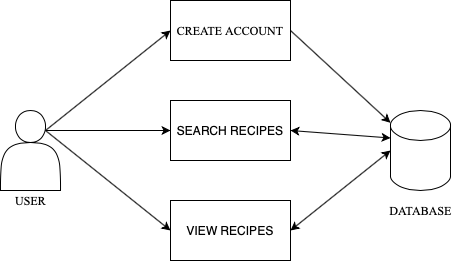

The diagram above was exported from draw.io. Its source (the exported page's mxGraphModel, read from the mxfile embedded in the PNG):
<mxGraphModel dx="1186" dy="795" grid="1" gridSize="10" guides="1" tooltips="1" connect="1" arrows="1" fold="1" page="1" pageScale="1" pageWidth="827" pageHeight="1169" math="0" shadow="0">
  <root>
    <mxCell id="0" />
    <mxCell id="1" parent="0" />
    <mxCell id="X-hZJNAG3CcQB9SzkChD-2" value="CREATE ACCOUNT" style="rounded=0;whiteSpace=wrap;html=1;fontFamily=Times New Roman;" parent="1" vertex="1">
      <mxGeometry x="280" y="100" width="120" height="60" as="geometry" />
    </mxCell>
    <mxCell id="X-hZJNAG3CcQB9SzkChD-3" value="SEARCH RECIPES" style="rounded=0;whiteSpace=wrap;html=1;" parent="1" vertex="1">
      <mxGeometry x="280" y="200" width="120" height="60" as="geometry" />
    </mxCell>
    <mxCell id="X-hZJNAG3CcQB9SzkChD-4" value="VIEW RECIPES" style="rounded=0;whiteSpace=wrap;html=1;" parent="1" vertex="1">
      <mxGeometry x="280" y="300" width="120" height="60" as="geometry" />
    </mxCell>
    <mxCell id="X-hZJNAG3CcQB9SzkChD-6" value="" style="shape=cylinder3;whiteSpace=wrap;html=1;boundedLbl=1;backgroundOutline=1;size=15;" parent="1" vertex="1">
      <mxGeometry x="500" y="210" width="60" height="80" as="geometry" />
    </mxCell>
    <mxCell id="X-hZJNAG3CcQB9SzkChD-11" value="" style="shape=actor;whiteSpace=wrap;html=1;fontFamily=Times New Roman;" parent="1" vertex="1">
      <mxGeometry x="110" y="210" width="60" height="80" as="geometry" />
    </mxCell>
    <mxCell id="X-hZJNAG3CcQB9SzkChD-18" value="" style="endArrow=classic;html=1;fontFamily=Times New Roman;exitX=0.75;exitY=0.25;exitDx=0;exitDy=0;exitPerimeter=0;entryX=0;entryY=0.5;entryDx=0;entryDy=0;" parent="1" source="X-hZJNAG3CcQB9SzkChD-11" target="X-hZJNAG3CcQB9SzkChD-2" edge="1">
      <mxGeometry width="50" height="50" relative="1" as="geometry">
        <mxPoint x="390" y="430" as="sourcePoint" />
        <mxPoint x="440" y="380" as="targetPoint" />
      </mxGeometry>
    </mxCell>
    <mxCell id="X-hZJNAG3CcQB9SzkChD-19" value="" style="endArrow=classic;html=1;fontFamily=Times New Roman;exitX=0.75;exitY=0.25;exitDx=0;exitDy=0;exitPerimeter=0;entryX=0;entryY=0.5;entryDx=0;entryDy=0;" parent="1" source="X-hZJNAG3CcQB9SzkChD-11" target="X-hZJNAG3CcQB9SzkChD-3" edge="1">
      <mxGeometry width="50" height="50" relative="1" as="geometry">
        <mxPoint x="390" y="430" as="sourcePoint" />
        <mxPoint x="440" y="380" as="targetPoint" />
      </mxGeometry>
    </mxCell>
    <mxCell id="X-hZJNAG3CcQB9SzkChD-21" value="" style="endArrow=classic;html=1;fontFamily=Times New Roman;exitX=0.75;exitY=0.25;exitDx=0;exitDy=0;exitPerimeter=0;entryX=0;entryY=0.5;entryDx=0;entryDy=0;" parent="1" source="X-hZJNAG3CcQB9SzkChD-11" target="X-hZJNAG3CcQB9SzkChD-4" edge="1">
      <mxGeometry width="50" height="50" relative="1" as="geometry">
        <mxPoint x="390" y="430" as="sourcePoint" />
        <mxPoint x="440" y="380" as="targetPoint" />
      </mxGeometry>
    </mxCell>
    <mxCell id="X-hZJNAG3CcQB9SzkChD-24" value="" style="endArrow=classic;startArrow=classic;html=1;fontFamily=Times New Roman;exitX=1;exitY=0.5;exitDx=0;exitDy=0;entryX=0;entryY=0;entryDx=0;entryDy=27.5;entryPerimeter=0;" parent="1" source="X-hZJNAG3CcQB9SzkChD-3" target="X-hZJNAG3CcQB9SzkChD-6" edge="1">
      <mxGeometry width="50" height="50" relative="1" as="geometry">
        <mxPoint x="390" y="430" as="sourcePoint" />
        <mxPoint x="440" y="380" as="targetPoint" />
      </mxGeometry>
    </mxCell>
    <mxCell id="X-hZJNAG3CcQB9SzkChD-25" value="" style="endArrow=classic;startArrow=classic;html=1;fontFamily=Times New Roman;exitX=1;exitY=0.5;exitDx=0;exitDy=0;entryX=0;entryY=0.5;entryDx=0;entryDy=0;entryPerimeter=0;" parent="1" source="X-hZJNAG3CcQB9SzkChD-4" target="X-hZJNAG3CcQB9SzkChD-6" edge="1">
      <mxGeometry width="50" height="50" relative="1" as="geometry">
        <mxPoint x="390" y="430" as="sourcePoint" />
        <mxPoint x="440" y="380" as="targetPoint" />
      </mxGeometry>
    </mxCell>
    <mxCell id="X-hZJNAG3CcQB9SzkChD-29" value="" style="endArrow=classic;html=1;fontFamily=Times New Roman;exitX=1;exitY=0.5;exitDx=0;exitDy=0;" parent="1" source="X-hZJNAG3CcQB9SzkChD-2" target="X-hZJNAG3CcQB9SzkChD-6" edge="1">
      <mxGeometry width="50" height="50" relative="1" as="geometry">
        <mxPoint x="390" y="430" as="sourcePoint" />
        <mxPoint x="440" y="380" as="targetPoint" />
      </mxGeometry>
    </mxCell>
    <mxCell id="X-hZJNAG3CcQB9SzkChD-30" value="USER" style="text;html=1;align=center;verticalAlign=middle;resizable=0;points=[];autosize=1;fontFamily=Times New Roman;" parent="1" vertex="1">
      <mxGeometry x="115" y="290" width="50" height="20" as="geometry" />
    </mxCell>
    <mxCell id="X-hZJNAG3CcQB9SzkChD-31" value="DATABASE" style="text;html=1;align=center;verticalAlign=middle;resizable=0;points=[];autosize=1;fontFamily=Times New Roman;" parent="1" vertex="1">
      <mxGeometry x="490" y="300" width="80" height="20" as="geometry" />
    </mxCell>
  </root>
</mxGraphModel>